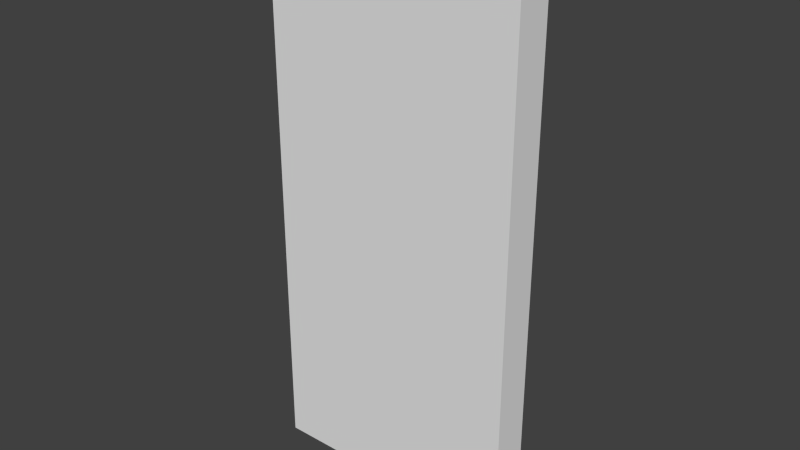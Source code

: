 # Source: tall_7.blend  (saved by Blender 2.76.0; exported with 4.5.12 LTS)
import bpy
from mathutils import Matrix  # noqa: F401  (used for matrix-valued properties, if any)

bpy.ops.wm.read_factory_settings(use_empty=True)
scene = bpy.context.scene
scene.name = 'Scene'

# ---- collections
col_collection_7 = bpy.data.collections.new('Collection 7'); scene.collection.children.link(col_collection_7)

# ---- world
world_world = bpy.data.worlds.new('World'); scene.world = world_world
world_world.color = (0.05088, 0.05088, 0.05088)
world_world.use_sun_shadow = False
world_world.sun_shadow_jitter_overblur = 0.0
world_world.cycles.sampling_method = 'MANUAL'
world_world.cycles.sample_map_resolution = 256

# ---- meshes
me_cube_007 = bpy.data.meshes.new('Cube.007')
me_cube_007.from_pydata([(-7.0, -0.5, -15.0), (-7.0, -0.5, 0.0), (-7.0, 0.5, -15.0), (-7.0, 0.5, 0.0), (0.0, -0.5, -15.0), (0.0, -0.5, 0.0), (0.0, 0.5, -15.0), (0.0, 0.5, 0.0)], [], [(1, 3, 2, 0), (3, 7, 6, 2), (7, 5, 4, 6), (5, 1, 0, 4), (0, 2, 6, 4), (5, 7, 3, 1)])
me_cube_007.use_remesh_preserve_volume = False
me_cube_007.use_remesh_preserve_attributes = False
me_cube_007.use_mirror_vertex_groups = False
me_cube_007.update()

# ---- objects
ob_short_7 = bpy.data.objects.new('short_7', me_cube_007)

# ---- transforms, parenting, visibility, modifiers, constraints
ob_short_7.location = (0.0, 0.0, 0.0)
ob_short_7.lineart.crease_threshold = 0.0

# ---- collection membership
col_collection_7.objects.link(ob_short_7)

# ---- scene / render settings (as saved in the file)
scene.frame_start = 1; scene.frame_end = 250; scene.frame_set(1)
scene.render.engine = 'BLENDER_EEVEE_NEXT'
scene.render.resolution_percentage = 50
scene.render.dither_intensity = 0.0
scene.cycles.use_denoising = False
scene.cycles.samples = 10
scene.cycles.sampling_pattern = 'TABULATED_SOBOL'
scene.cycles.light_sampling_threshold = 0.0
scene.cycles.use_adaptive_sampling = False
scene.cycles.use_light_tree = False
scene.cycles.blur_glossy = 0.0
scene.cycles.pixel_filter_type = 'GAUSSIAN'
scene.cycles.sample_clamp_indirect = 0.0
scene.view_settings.view_transform = 'Standard'
bpy.context.view_layer.update()

# ---- added for rendering (the .blend has no active camera and no usable light): camera, sun
cam_auto = bpy.data.cameras.new('AutoCamera')
cam_auto.lens = 50.0
cam_auto.sensor_width = 36.0
cam_auto.clip_end = 1000.0
ob_auto_camera = bpy.data.objects.new('AutoCamera', cam_auto)
scene.collection.objects.link(ob_auto_camera)
ob_auto_camera.location = (11.8431, -18.4117, 4.77449)
ob_auto_camera.rotation_euler = (1.09748, -7.21219e-08, 0.694738)
scene.camera = ob_auto_camera
light_auto_sun = bpy.data.lights.new('AutoSun', 'SUN')
light_auto_sun.energy = 3.0
light_auto_sun.angle = 0.0523599
ob_auto_sun = bpy.data.objects.new('AutoSun', light_auto_sun)
scene.collection.objects.link(ob_auto_sun)
ob_auto_sun.rotation_euler = (0.872665, 0.174533, 0.523599)
bpy.context.view_layer.update()
